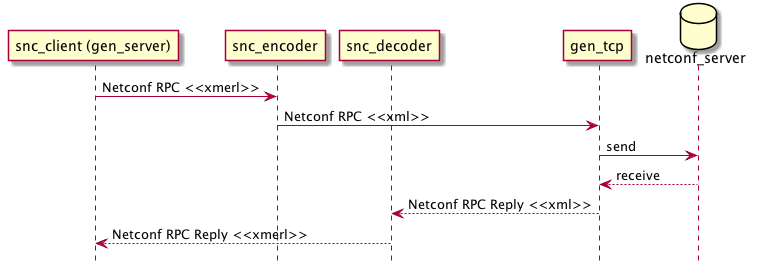

The diagram above was rendered by PlantUML. Its source (embedded in the PNG):
@startuml

hide footbox

participant "snc_client (gen_server)" as snc_client
participant snc_encoder
participant snc_decoder
participant gen_tcp
database netconf_server


snc_client -> snc_encoder : Netconf RPC <<xmerl>>

snc_encoder -> gen_tcp    : Netconf RPC <<xml>>

gen_tcp -> netconf_server : send

netconf_server --> gen_tcp : receive

gen_tcp --> snc_decoder : Netconf RPC Reply <<xml>>

snc_decoder --> snc_client : Netconf RPC Reply <<xmerl>>

@enduml